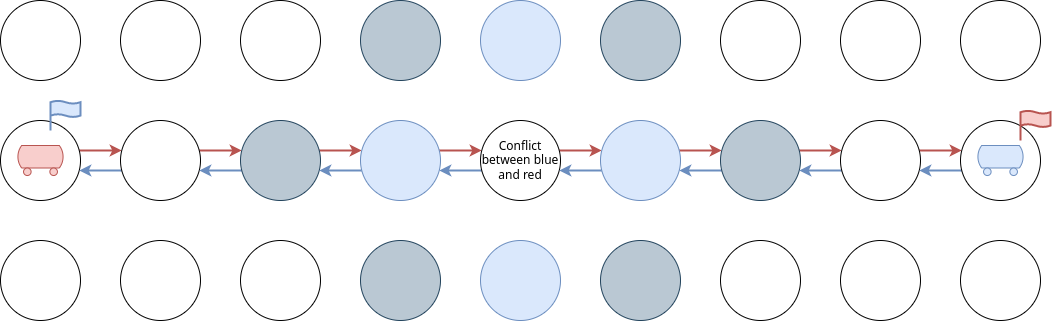

The diagram above was exported from draw.io. Its source (the exported page's mxGraphModel, read from the mxfile embedded in the PNG):
<mxGraphModel dx="1421" dy="904" grid="1" gridSize="10" guides="1" tooltips="1" connect="1" arrows="1" fold="1" page="1" pageScale="1" pageWidth="827" pageHeight="1169" math="0" shadow="0">
  <root>
    <mxCell id="0" />
    <mxCell id="1" parent="0" />
    <mxCell id="Db4Lt-ys6CjPsWRiltZf-52" value="" style="edgeStyle=orthogonalEdgeStyle;rounded=0;orthogonalLoop=1;jettySize=auto;html=1;strokeWidth=2;fillColor=#f8cecc;strokeColor=#b85450;" parent="1" source="Db4Lt-ys6CjPsWRiltZf-53" target="Db4Lt-ys6CjPsWRiltZf-56" edge="1">
      <mxGeometry relative="1" as="geometry">
        <Array as="points">
          <mxPoint x="220" y="950" />
          <mxPoint x="220" y="950" />
        </Array>
      </mxGeometry>
    </mxCell>
    <mxCell id="Db4Lt-ys6CjPsWRiltZf-53" value="" style="ellipse;whiteSpace=wrap;html=1;aspect=fixed;" parent="1" vertex="1">
      <mxGeometry x="120" y="920" width="80" height="80" as="geometry" />
    </mxCell>
    <mxCell id="Db4Lt-ys6CjPsWRiltZf-54" value="" style="edgeStyle=orthogonalEdgeStyle;rounded=0;orthogonalLoop=1;jettySize=auto;html=1;strokeWidth=2;fillColor=#f8cecc;strokeColor=#b85450;" parent="1" source="Db4Lt-ys6CjPsWRiltZf-56" target="Db4Lt-ys6CjPsWRiltZf-59" edge="1">
      <mxGeometry relative="1" as="geometry">
        <Array as="points">
          <mxPoint x="340" y="950" />
          <mxPoint x="340" y="950" />
        </Array>
      </mxGeometry>
    </mxCell>
    <mxCell id="Db4Lt-ys6CjPsWRiltZf-55" value="" style="edgeStyle=orthogonalEdgeStyle;rounded=0;orthogonalLoop=1;jettySize=auto;html=1;strokeWidth=2;fillColor=#dae8fc;strokeColor=#6c8ebf;" parent="1" source="Db4Lt-ys6CjPsWRiltZf-56" target="Db4Lt-ys6CjPsWRiltZf-53" edge="1">
      <mxGeometry relative="1" as="geometry">
        <Array as="points">
          <mxPoint x="220" y="970" />
          <mxPoint x="220" y="970" />
        </Array>
      </mxGeometry>
    </mxCell>
    <mxCell id="Db4Lt-ys6CjPsWRiltZf-56" value="" style="ellipse;whiteSpace=wrap;html=1;aspect=fixed;" parent="1" vertex="1">
      <mxGeometry x="240" y="920" width="80" height="80" as="geometry" />
    </mxCell>
    <mxCell id="Db4Lt-ys6CjPsWRiltZf-57" value="" style="edgeStyle=orthogonalEdgeStyle;rounded=0;orthogonalLoop=1;jettySize=auto;html=1;strokeWidth=2;fillColor=#f8cecc;strokeColor=#b85450;" parent="1" source="Db4Lt-ys6CjPsWRiltZf-59" target="Db4Lt-ys6CjPsWRiltZf-62" edge="1">
      <mxGeometry relative="1" as="geometry">
        <Array as="points">
          <mxPoint x="460" y="950" />
          <mxPoint x="460" y="950" />
        </Array>
      </mxGeometry>
    </mxCell>
    <mxCell id="Db4Lt-ys6CjPsWRiltZf-58" value="" style="edgeStyle=orthogonalEdgeStyle;rounded=0;orthogonalLoop=1;jettySize=auto;html=1;strokeWidth=2;fillColor=#dae8fc;strokeColor=#6c8ebf;" parent="1" source="Db4Lt-ys6CjPsWRiltZf-59" target="Db4Lt-ys6CjPsWRiltZf-56" edge="1">
      <mxGeometry relative="1" as="geometry">
        <Array as="points">
          <mxPoint x="340" y="970" />
          <mxPoint x="340" y="970" />
        </Array>
      </mxGeometry>
    </mxCell>
    <mxCell id="Db4Lt-ys6CjPsWRiltZf-59" value="" style="ellipse;whiteSpace=wrap;html=1;aspect=fixed;fillColor=#bac8d3;strokeColor=#23445d;" parent="1" vertex="1">
      <mxGeometry x="360" y="920" width="80" height="80" as="geometry" />
    </mxCell>
    <mxCell id="Db4Lt-ys6CjPsWRiltZf-60" value="" style="edgeStyle=orthogonalEdgeStyle;rounded=0;orthogonalLoop=1;jettySize=auto;html=1;strokeWidth=2;fillColor=#f8cecc;strokeColor=#b85450;" parent="1" source="Db4Lt-ys6CjPsWRiltZf-62" target="Db4Lt-ys6CjPsWRiltZf-65" edge="1">
      <mxGeometry relative="1" as="geometry">
        <Array as="points">
          <mxPoint x="580" y="950" />
          <mxPoint x="580" y="950" />
        </Array>
      </mxGeometry>
    </mxCell>
    <mxCell id="Db4Lt-ys6CjPsWRiltZf-61" value="" style="edgeStyle=orthogonalEdgeStyle;rounded=0;orthogonalLoop=1;jettySize=auto;html=1;strokeWidth=2;fillColor=#dae8fc;strokeColor=#6c8ebf;" parent="1" source="Db4Lt-ys6CjPsWRiltZf-62" target="Db4Lt-ys6CjPsWRiltZf-59" edge="1">
      <mxGeometry relative="1" as="geometry">
        <Array as="points">
          <mxPoint x="460" y="970" />
          <mxPoint x="460" y="970" />
        </Array>
      </mxGeometry>
    </mxCell>
    <mxCell id="Db4Lt-ys6CjPsWRiltZf-62" value="" style="ellipse;whiteSpace=wrap;html=1;aspect=fixed;fillColor=#dae8fc;strokeColor=#6c8ebf;" parent="1" vertex="1">
      <mxGeometry x="480" y="920" width="80" height="80" as="geometry" />
    </mxCell>
    <mxCell id="Db4Lt-ys6CjPsWRiltZf-63" value="" style="edgeStyle=orthogonalEdgeStyle;rounded=0;orthogonalLoop=1;jettySize=auto;html=1;strokeWidth=2;fillColor=#f8cecc;strokeColor=#b85450;" parent="1" source="Db4Lt-ys6CjPsWRiltZf-65" target="Db4Lt-ys6CjPsWRiltZf-68" edge="1">
      <mxGeometry relative="1" as="geometry">
        <Array as="points">
          <mxPoint x="700" y="950" />
          <mxPoint x="700" y="950" />
        </Array>
      </mxGeometry>
    </mxCell>
    <mxCell id="Db4Lt-ys6CjPsWRiltZf-64" value="" style="edgeStyle=orthogonalEdgeStyle;rounded=0;orthogonalLoop=1;jettySize=auto;html=1;strokeWidth=2;fillColor=#dae8fc;strokeColor=#6c8ebf;" parent="1" source="Db4Lt-ys6CjPsWRiltZf-65" target="Db4Lt-ys6CjPsWRiltZf-62" edge="1">
      <mxGeometry relative="1" as="geometry">
        <Array as="points">
          <mxPoint x="580" y="970" />
          <mxPoint x="580" y="970" />
        </Array>
      </mxGeometry>
    </mxCell>
    <mxCell id="Db4Lt-ys6CjPsWRiltZf-65" value="Conflict between blue and red" style="ellipse;whiteSpace=wrap;html=1;aspect=fixed;" parent="1" vertex="1">
      <mxGeometry x="600" y="920" width="80" height="80" as="geometry" />
    </mxCell>
    <mxCell id="Db4Lt-ys6CjPsWRiltZf-66" value="" style="edgeStyle=orthogonalEdgeStyle;rounded=0;orthogonalLoop=1;jettySize=auto;html=1;strokeWidth=2;fillColor=#f8cecc;strokeColor=#b85450;" parent="1" source="Db4Lt-ys6CjPsWRiltZf-68" target="Db4Lt-ys6CjPsWRiltZf-71" edge="1">
      <mxGeometry relative="1" as="geometry">
        <Array as="points">
          <mxPoint x="820" y="950" />
          <mxPoint x="820" y="950" />
        </Array>
      </mxGeometry>
    </mxCell>
    <mxCell id="Db4Lt-ys6CjPsWRiltZf-67" value="" style="edgeStyle=orthogonalEdgeStyle;rounded=0;orthogonalLoop=1;jettySize=auto;html=1;strokeWidth=2;fillColor=#dae8fc;strokeColor=#6c8ebf;" parent="1" source="Db4Lt-ys6CjPsWRiltZf-68" target="Db4Lt-ys6CjPsWRiltZf-65" edge="1">
      <mxGeometry relative="1" as="geometry">
        <Array as="points">
          <mxPoint x="700" y="970" />
          <mxPoint x="700" y="970" />
        </Array>
      </mxGeometry>
    </mxCell>
    <mxCell id="Db4Lt-ys6CjPsWRiltZf-68" value="" style="ellipse;whiteSpace=wrap;html=1;aspect=fixed;fillColor=#dae8fc;strokeColor=#6c8ebf;" parent="1" vertex="1">
      <mxGeometry x="720" y="920" width="80" height="80" as="geometry" />
    </mxCell>
    <mxCell id="Db4Lt-ys6CjPsWRiltZf-69" value="" style="edgeStyle=orthogonalEdgeStyle;rounded=0;orthogonalLoop=1;jettySize=auto;html=1;strokeWidth=2;fillColor=#f8cecc;strokeColor=#b85450;" parent="1" source="Db4Lt-ys6CjPsWRiltZf-71" target="Db4Lt-ys6CjPsWRiltZf-74" edge="1">
      <mxGeometry relative="1" as="geometry">
        <Array as="points">
          <mxPoint x="940" y="950" />
          <mxPoint x="940" y="950" />
        </Array>
      </mxGeometry>
    </mxCell>
    <mxCell id="Db4Lt-ys6CjPsWRiltZf-70" value="" style="edgeStyle=orthogonalEdgeStyle;rounded=0;orthogonalLoop=1;jettySize=auto;html=1;strokeWidth=2;fillColor=#dae8fc;strokeColor=#6c8ebf;" parent="1" source="Db4Lt-ys6CjPsWRiltZf-71" target="Db4Lt-ys6CjPsWRiltZf-68" edge="1">
      <mxGeometry relative="1" as="geometry">
        <Array as="points">
          <mxPoint x="820" y="970" />
          <mxPoint x="820" y="970" />
        </Array>
      </mxGeometry>
    </mxCell>
    <mxCell id="Db4Lt-ys6CjPsWRiltZf-71" value="" style="ellipse;whiteSpace=wrap;html=1;aspect=fixed;fillColor=#bac8d3;strokeColor=#23445d;" parent="1" vertex="1">
      <mxGeometry x="840" y="920" width="80" height="80" as="geometry" />
    </mxCell>
    <mxCell id="Db4Lt-ys6CjPsWRiltZf-72" value="" style="edgeStyle=orthogonalEdgeStyle;rounded=0;orthogonalLoop=1;jettySize=auto;html=1;strokeWidth=2;fillColor=#f8cecc;strokeColor=#b85450;" parent="1" source="Db4Lt-ys6CjPsWRiltZf-74" target="Db4Lt-ys6CjPsWRiltZf-92" edge="1">
      <mxGeometry relative="1" as="geometry">
        <Array as="points">
          <mxPoint x="1060" y="950" />
          <mxPoint x="1060" y="950" />
        </Array>
      </mxGeometry>
    </mxCell>
    <mxCell id="Db4Lt-ys6CjPsWRiltZf-73" value="" style="edgeStyle=orthogonalEdgeStyle;rounded=0;orthogonalLoop=1;jettySize=auto;html=1;strokeWidth=2;fillColor=#dae8fc;strokeColor=#6c8ebf;" parent="1" source="Db4Lt-ys6CjPsWRiltZf-74" target="Db4Lt-ys6CjPsWRiltZf-71" edge="1">
      <mxGeometry relative="1" as="geometry">
        <Array as="points">
          <mxPoint x="940" y="970" />
          <mxPoint x="940" y="970" />
        </Array>
      </mxGeometry>
    </mxCell>
    <mxCell id="Db4Lt-ys6CjPsWRiltZf-74" value="" style="ellipse;whiteSpace=wrap;html=1;aspect=fixed;" parent="1" vertex="1">
      <mxGeometry x="960" y="920" width="80" height="80" as="geometry" />
    </mxCell>
    <mxCell id="Db4Lt-ys6CjPsWRiltZf-75" value="" style="ellipse;whiteSpace=wrap;html=1;aspect=fixed;" parent="1" vertex="1">
      <mxGeometry x="120" y="800" width="80" height="80" as="geometry" />
    </mxCell>
    <mxCell id="Db4Lt-ys6CjPsWRiltZf-76" value="" style="ellipse;whiteSpace=wrap;html=1;aspect=fixed;" parent="1" vertex="1">
      <mxGeometry x="240" y="800" width="80" height="80" as="geometry" />
    </mxCell>
    <mxCell id="Db4Lt-ys6CjPsWRiltZf-77" value="" style="ellipse;whiteSpace=wrap;html=1;aspect=fixed;" parent="1" vertex="1">
      <mxGeometry x="360" y="800" width="80" height="80" as="geometry" />
    </mxCell>
    <mxCell id="Db4Lt-ys6CjPsWRiltZf-78" value="" style="ellipse;whiteSpace=wrap;html=1;aspect=fixed;fillColor=#bac8d3;strokeColor=#23445d;" parent="1" vertex="1">
      <mxGeometry x="480" y="800" width="80" height="80" as="geometry" />
    </mxCell>
    <mxCell id="Db4Lt-ys6CjPsWRiltZf-79" value="" style="ellipse;whiteSpace=wrap;html=1;aspect=fixed;fillColor=#dae8fc;strokeColor=#6c8ebf;" parent="1" vertex="1">
      <mxGeometry x="600" y="800" width="80" height="80" as="geometry" />
    </mxCell>
    <mxCell id="Db4Lt-ys6CjPsWRiltZf-80" value="" style="ellipse;whiteSpace=wrap;html=1;aspect=fixed;fillColor=#bac8d3;strokeColor=#23445d;" parent="1" vertex="1">
      <mxGeometry x="720" y="800" width="80" height="80" as="geometry" />
    </mxCell>
    <mxCell id="Db4Lt-ys6CjPsWRiltZf-81" value="" style="ellipse;whiteSpace=wrap;html=1;aspect=fixed;" parent="1" vertex="1">
      <mxGeometry x="840" y="800" width="80" height="80" as="geometry" />
    </mxCell>
    <mxCell id="Db4Lt-ys6CjPsWRiltZf-82" value="" style="ellipse;whiteSpace=wrap;html=1;aspect=fixed;" parent="1" vertex="1">
      <mxGeometry x="960" y="800" width="80" height="80" as="geometry" />
    </mxCell>
    <mxCell id="Db4Lt-ys6CjPsWRiltZf-83" value="" style="ellipse;whiteSpace=wrap;html=1;aspect=fixed;" parent="1" vertex="1">
      <mxGeometry x="120" y="1040" width="80" height="80" as="geometry" />
    </mxCell>
    <mxCell id="Db4Lt-ys6CjPsWRiltZf-84" value="" style="ellipse;whiteSpace=wrap;html=1;aspect=fixed;" parent="1" vertex="1">
      <mxGeometry x="240" y="1040" width="80" height="80" as="geometry" />
    </mxCell>
    <mxCell id="Db4Lt-ys6CjPsWRiltZf-85" value="" style="ellipse;whiteSpace=wrap;html=1;aspect=fixed;" parent="1" vertex="1">
      <mxGeometry x="360" y="1040" width="80" height="80" as="geometry" />
    </mxCell>
    <mxCell id="Db4Lt-ys6CjPsWRiltZf-86" value="" style="ellipse;whiteSpace=wrap;html=1;aspect=fixed;fillColor=#bac8d3;strokeColor=#23445d;" parent="1" vertex="1">
      <mxGeometry x="480" y="1040" width="80" height="80" as="geometry" />
    </mxCell>
    <mxCell id="Db4Lt-ys6CjPsWRiltZf-87" value="" style="ellipse;whiteSpace=wrap;html=1;aspect=fixed;fillColor=#dae8fc;strokeColor=#6c8ebf;" parent="1" vertex="1">
      <mxGeometry x="600" y="1040" width="80" height="80" as="geometry" />
    </mxCell>
    <mxCell id="Db4Lt-ys6CjPsWRiltZf-88" value="" style="ellipse;whiteSpace=wrap;html=1;aspect=fixed;fillColor=#bac8d3;strokeColor=#23445d;" parent="1" vertex="1">
      <mxGeometry x="720" y="1040" width="80" height="80" as="geometry" />
    </mxCell>
    <mxCell id="Db4Lt-ys6CjPsWRiltZf-89" value="" style="ellipse;whiteSpace=wrap;html=1;aspect=fixed;" parent="1" vertex="1">
      <mxGeometry x="840" y="1040" width="80" height="80" as="geometry" />
    </mxCell>
    <mxCell id="Db4Lt-ys6CjPsWRiltZf-90" value="" style="ellipse;whiteSpace=wrap;html=1;aspect=fixed;" parent="1" vertex="1">
      <mxGeometry x="960" y="1040" width="80" height="80" as="geometry" />
    </mxCell>
    <mxCell id="Db4Lt-ys6CjPsWRiltZf-91" value="" style="edgeStyle=orthogonalEdgeStyle;rounded=0;orthogonalLoop=1;jettySize=auto;html=1;strokeWidth=2;fillColor=#dae8fc;strokeColor=#6c8ebf;" parent="1" source="Db4Lt-ys6CjPsWRiltZf-92" target="Db4Lt-ys6CjPsWRiltZf-74" edge="1">
      <mxGeometry relative="1" as="geometry">
        <Array as="points">
          <mxPoint x="1060" y="970" />
          <mxPoint x="1060" y="970" />
        </Array>
      </mxGeometry>
    </mxCell>
    <mxCell id="Db4Lt-ys6CjPsWRiltZf-92" value="" style="ellipse;whiteSpace=wrap;html=1;aspect=fixed;" parent="1" vertex="1">
      <mxGeometry x="1080" y="920" width="80" height="80" as="geometry" />
    </mxCell>
    <mxCell id="Db4Lt-ys6CjPsWRiltZf-93" value="" style="ellipse;whiteSpace=wrap;html=1;aspect=fixed;" parent="1" vertex="1">
      <mxGeometry x="1080" y="800" width="80" height="80" as="geometry" />
    </mxCell>
    <mxCell id="Db4Lt-ys6CjPsWRiltZf-94" value="" style="ellipse;whiteSpace=wrap;html=1;aspect=fixed;" parent="1" vertex="1">
      <mxGeometry x="1080" y="1040" width="80" height="80" as="geometry" />
    </mxCell>
    <mxCell id="Db4Lt-ys6CjPsWRiltZf-95" value="" style="html=1;verticalLabelPosition=bottom;align=center;labelBackgroundColor=#ffffff;verticalAlign=top;strokeWidth=2;strokeColor=#6c8ebf;shadow=0;dashed=0;shape=mxgraph.ios7.icons.flag;fillColor=#dae8fc;" parent="1" vertex="1">
      <mxGeometry x="170" y="900" width="30" height="30" as="geometry" />
    </mxCell>
    <mxCell id="Db4Lt-ys6CjPsWRiltZf-96" value="" style="html=1;verticalLabelPosition=bottom;align=center;labelBackgroundColor=#ffffff;verticalAlign=top;strokeWidth=2;strokeColor=#b85450;shadow=0;dashed=0;shape=mxgraph.ios7.icons.flag;fillColor=#f8cecc;" parent="1" vertex="1">
      <mxGeometry x="1140" y="910" width="30" height="30" as="geometry" />
    </mxCell>
    <mxCell id="Db4Lt-ys6CjPsWRiltZf-97" value="" style="verticalLabelPosition=bottom;outlineConnect=0;align=center;dashed=0;html=1;verticalAlign=top;shape=mxgraph.pid.misc.tank_car,_tank_wagon;fillColor=#f8cecc;strokeColor=#b85450;" parent="1" vertex="1">
      <mxGeometry x="136.18" y="945" width="47.63" height="30" as="geometry" />
    </mxCell>
    <mxCell id="Db4Lt-ys6CjPsWRiltZf-98" value="" style="verticalLabelPosition=bottom;outlineConnect=0;align=center;dashed=0;html=1;verticalAlign=top;shape=mxgraph.pid.misc.tank_car,_tank_wagon;fillColor=#dae8fc;strokeColor=#6c8ebf;" parent="1" vertex="1">
      <mxGeometry x="1096.18" y="945" width="47.63" height="30" as="geometry" />
    </mxCell>
  </root>
</mxGraphModel>